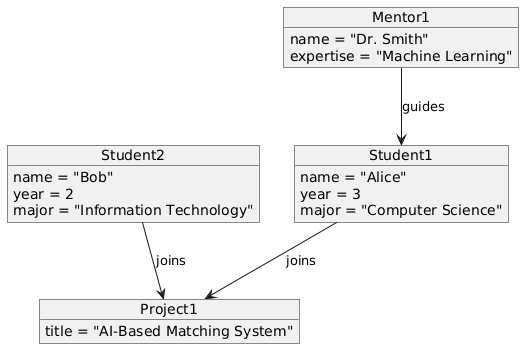

The diagram above was rendered by PlantUML. Its source (embedded in the PNG):
@startuml
object Student1 {
  name = "Alice"
  year = 3
  major = "Computer Science"
}

object Student2 {
  name = "Bob"
  year = 2
  major = "Information Technology"
}

object Mentor1 {
  name = "Dr. Smith"
  expertise = "Machine Learning"
}

object Project1 {
  title = "AI-Based Matching System"
}

Student1 --> Project1 : joins
Student2 --> Project1 : joins
Mentor1 --> Student1 : guides
@enduml